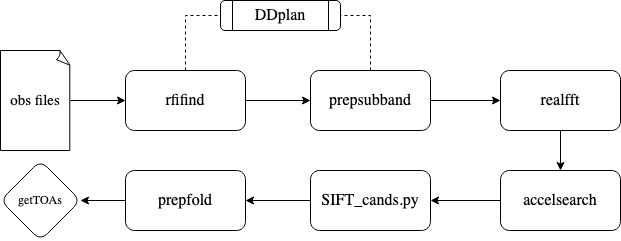

The diagram above was exported from draw.io. Its source (the exported page's mxGraphModel, read from the mxfile embedded in the PNG):
<mxGraphModel dx="1140" dy="916" grid="1" gridSize="10" guides="1" tooltips="1" connect="1" arrows="1" fold="1" page="1" pageScale="1" pageWidth="1920" pageHeight="1200" math="0" shadow="0">
  <root>
    <mxCell id="0" />
    <mxCell id="1" parent="0" />
    <mxCell id="Jufpapj9EeE58S7IzaSQ-3" value="" style="edgeStyle=orthogonalEdgeStyle;rounded=0;orthogonalLoop=1;jettySize=auto;html=1;fontFamily=Garamond;" parent="1" source="Jufpapj9EeE58S7IzaSQ-1" target="Jufpapj9EeE58S7IzaSQ-2" edge="1">
      <mxGeometry relative="1" as="geometry" />
    </mxCell>
    <mxCell id="Jufpapj9EeE58S7IzaSQ-1" value="obs files" style="whiteSpace=wrap;html=1;shape=mxgraph.basic.document;fontFamily=Garamond;fontSize=15;" parent="1" vertex="1">
      <mxGeometry x="120" y="200" width="70" height="100" as="geometry" />
    </mxCell>
    <mxCell id="Jufpapj9EeE58S7IzaSQ-5" value="" style="edgeStyle=orthogonalEdgeStyle;rounded=0;orthogonalLoop=1;jettySize=auto;html=1;fontFamily=Garamond;fontSize=16;" parent="1" source="Jufpapj9EeE58S7IzaSQ-2" target="Jufpapj9EeE58S7IzaSQ-4" edge="1">
      <mxGeometry relative="1" as="geometry" />
    </mxCell>
    <mxCell id="SaBzlrAc2_0gmtK9DBxI-7" style="edgeStyle=orthogonalEdgeStyle;rounded=0;orthogonalLoop=1;jettySize=auto;html=1;exitX=0.5;exitY=0;exitDx=0;exitDy=0;entryX=0;entryY=0.5;entryDx=0;entryDy=0;dashed=1;endArrow=none;endFill=0;fontFamily=Garamond;" parent="1" source="Jufpapj9EeE58S7IzaSQ-2" target="SaBzlrAc2_0gmtK9DBxI-5" edge="1">
      <mxGeometry relative="1" as="geometry" />
    </mxCell>
    <mxCell id="Jufpapj9EeE58S7IzaSQ-2" value="rfifind" style="rounded=1;whiteSpace=wrap;html=1;fontFamily=Garamond;fontSize=16;" parent="1" vertex="1">
      <mxGeometry x="245" y="220" width="120" height="60" as="geometry" />
    </mxCell>
    <mxCell id="Jufpapj9EeE58S7IzaSQ-7" value="" style="edgeStyle=orthogonalEdgeStyle;rounded=0;orthogonalLoop=1;jettySize=auto;html=1;fontFamily=Garamond;fontSize=16;" parent="1" source="Jufpapj9EeE58S7IzaSQ-4" target="Jufpapj9EeE58S7IzaSQ-6" edge="1">
      <mxGeometry relative="1" as="geometry" />
    </mxCell>
    <mxCell id="SaBzlrAc2_0gmtK9DBxI-9" style="edgeStyle=orthogonalEdgeStyle;rounded=0;orthogonalLoop=1;jettySize=auto;html=1;exitX=0.5;exitY=0;exitDx=0;exitDy=0;entryX=1;entryY=0.5;entryDx=0;entryDy=0;endArrow=none;endFill=0;dashed=1;fontFamily=Garamond;" parent="1" source="Jufpapj9EeE58S7IzaSQ-4" target="SaBzlrAc2_0gmtK9DBxI-5" edge="1">
      <mxGeometry relative="1" as="geometry" />
    </mxCell>
    <mxCell id="Jufpapj9EeE58S7IzaSQ-4" value="prepsubband" style="whiteSpace=wrap;html=1;rounded=1;fontFamily=Garamond;fontSize=16;" parent="1" vertex="1">
      <mxGeometry x="430" y="220" width="120" height="60" as="geometry" />
    </mxCell>
    <mxCell id="Jufpapj9EeE58S7IzaSQ-9" value="" style="edgeStyle=orthogonalEdgeStyle;rounded=0;orthogonalLoop=1;jettySize=auto;html=1;fontFamily=Garamond;fontSize=16;" parent="1" source="Jufpapj9EeE58S7IzaSQ-6" target="Jufpapj9EeE58S7IzaSQ-8" edge="1">
      <mxGeometry relative="1" as="geometry" />
    </mxCell>
    <mxCell id="Jufpapj9EeE58S7IzaSQ-6" value="realfft" style="whiteSpace=wrap;html=1;rounded=1;fontFamily=Garamond;fontSize=16;" parent="1" vertex="1">
      <mxGeometry x="620" y="220" width="120" height="60" as="geometry" />
    </mxCell>
    <mxCell id="SaBzlrAc2_0gmtK9DBxI-2" value="" style="edgeStyle=orthogonalEdgeStyle;rounded=0;orthogonalLoop=1;jettySize=auto;html=1;fontFamily=Garamond;fontSize=16;" parent="1" source="Jufpapj9EeE58S7IzaSQ-8" target="SaBzlrAc2_0gmtK9DBxI-1" edge="1">
      <mxGeometry relative="1" as="geometry" />
    </mxCell>
    <mxCell id="Jufpapj9EeE58S7IzaSQ-8" value="accelsearch" style="whiteSpace=wrap;html=1;rounded=1;fontFamily=Garamond;fontSize=16;" parent="1" vertex="1">
      <mxGeometry x="620" y="320" width="120" height="60" as="geometry" />
    </mxCell>
    <mxCell id="SaBzlrAc2_0gmtK9DBxI-4" value="" style="edgeStyle=orthogonalEdgeStyle;rounded=0;orthogonalLoop=1;jettySize=auto;html=1;fontFamily=Garamond;fontSize=16;" parent="1" source="SaBzlrAc2_0gmtK9DBxI-1" target="SaBzlrAc2_0gmtK9DBxI-3" edge="1">
      <mxGeometry relative="1" as="geometry" />
    </mxCell>
    <mxCell id="SaBzlrAc2_0gmtK9DBxI-1" value="SIFT_cands.py" style="whiteSpace=wrap;html=1;rounded=1;fontFamily=Garamond;fontSize=16;" parent="1" vertex="1">
      <mxGeometry x="430" y="320" width="120" height="60" as="geometry" />
    </mxCell>
    <mxCell id="x5A00sufyFTx515RzqSY-2" value="" style="edgeStyle=orthogonalEdgeStyle;rounded=0;orthogonalLoop=1;jettySize=auto;html=1;fontFamily=Garamond;" edge="1" parent="1" source="SaBzlrAc2_0gmtK9DBxI-3" target="x5A00sufyFTx515RzqSY-1">
      <mxGeometry relative="1" as="geometry" />
    </mxCell>
    <mxCell id="SaBzlrAc2_0gmtK9DBxI-3" value="prepfold" style="whiteSpace=wrap;html=1;rounded=1;fontFamily=Garamond;fontSize=16;" parent="1" vertex="1">
      <mxGeometry x="245" y="320" width="120" height="60" as="geometry" />
    </mxCell>
    <mxCell id="SaBzlrAc2_0gmtK9DBxI-5" value="&lt;div style=&quot;font-size: 16px;&quot;&gt;DDplan&lt;/div&gt;" style="shape=process;whiteSpace=wrap;html=1;backgroundOutline=1;rounded=1;fontFamily=Garamond;fontSize=16;" parent="1" vertex="1">
      <mxGeometry x="340" y="150" width="120" height="30" as="geometry" />
    </mxCell>
    <mxCell id="x5A00sufyFTx515RzqSY-1" value="getTOAs" style="rhombus;whiteSpace=wrap;html=1;rounded=1;fontFamily=Garamond;" vertex="1" parent="1">
      <mxGeometry x="120" y="310" width="80" height="80" as="geometry" />
    </mxCell>
  </root>
</mxGraphModel>